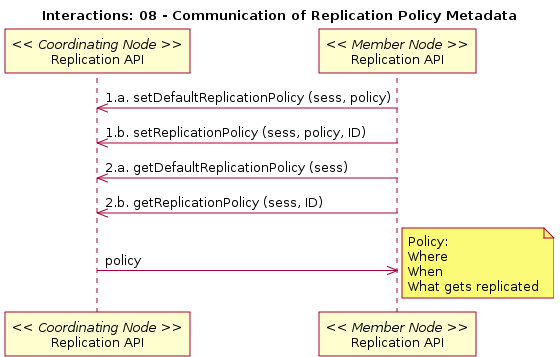

The diagram above was rendered by PlantUML. Its source (embedded in the PNG):
@startuml
title Interactions: 08 - Communication of Replication Policy Metadata
participant "Replication API" as c_rep << Coordinating Node >>
participant "Replication API" as m_rep << Member Node >>
m_rep -> c_rep: 1.a. setDefaultReplicationPolicy (sess, policy)
m_rep -> c_rep: 1.b. setReplicationPolicy (sess, policy, ID)
m_rep -> c_rep: 2.a. getDefaultReplicationPolicy (sess)
m_rep -> c_rep: 2.b. getReplicationPolicy (sess, ID)
c_rep -> m_rep: policy
note right
@enduml